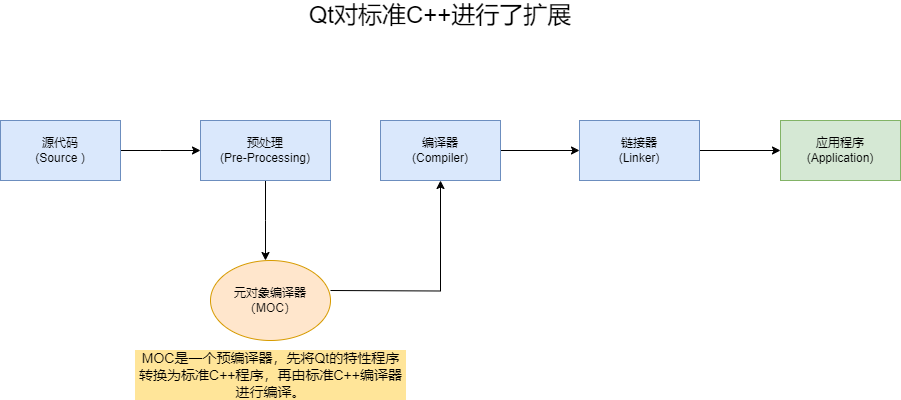

The diagram above was exported from draw.io. Its source (the exported page's mxGraphModel, read from the mxfile embedded in the PNG):
<mxGraphModel dx="1005" dy="805" grid="1" gridSize="10" guides="1" tooltips="1" connect="1" arrows="1" fold="1" page="1" pageScale="1" pageWidth="827" pageHeight="1169" math="0" shadow="0">
  <root>
    <mxCell id="0" />
    <mxCell id="1" parent="0" />
    <mxCell id="v3cxztPvY-uUmCn56_UV-3" value="" style="edgeStyle=orthogonalEdgeStyle;rounded=0;orthogonalLoop=1;jettySize=auto;html=1;" parent="1" source="v3cxztPvY-uUmCn56_UV-1" edge="1">
      <mxGeometry relative="1" as="geometry">
        <mxPoint x="350" y="340" as="targetPoint" />
      </mxGeometry>
    </mxCell>
    <mxCell id="v3cxztPvY-uUmCn56_UV-1" value="源代码&lt;br&gt;(Source )" style="rounded=0;whiteSpace=wrap;html=1;fillColor=#dae8fc;strokeColor=#6c8ebf;" parent="1" vertex="1">
      <mxGeometry x="150" y="310" width="120" height="60" as="geometry" />
    </mxCell>
    <mxCell id="v3cxztPvY-uUmCn56_UV-6" value="" style="edgeStyle=orthogonalEdgeStyle;rounded=0;orthogonalLoop=1;jettySize=auto;html=1;" parent="1" source="v3cxztPvY-uUmCn56_UV-4" edge="1">
      <mxGeometry relative="1" as="geometry">
        <mxPoint x="415" y="450" as="targetPoint" />
      </mxGeometry>
    </mxCell>
    <mxCell id="v3cxztPvY-uUmCn56_UV-4" value="预处理&lt;br&gt;(Pre-Processing)" style="rounded=0;whiteSpace=wrap;html=1;fillColor=#dae8fc;strokeColor=#6c8ebf;" parent="1" vertex="1">
      <mxGeometry x="350" y="310" width="130" height="60" as="geometry" />
    </mxCell>
    <mxCell id="v3cxztPvY-uUmCn56_UV-7" style="edgeStyle=orthogonalEdgeStyle;rounded=0;orthogonalLoop=1;jettySize=auto;html=1;entryX=0.5;entryY=1;entryDx=0;entryDy=0;" parent="1" target="v3cxztPvY-uUmCn56_UV-10" edge="1">
      <mxGeometry relative="1" as="geometry">
        <mxPoint x="590" y="480" as="targetPoint" />
        <mxPoint x="480" y="480" as="sourcePoint" />
      </mxGeometry>
    </mxCell>
    <mxCell id="v3cxztPvY-uUmCn56_UV-12" value="" style="edgeStyle=orthogonalEdgeStyle;rounded=0;orthogonalLoop=1;jettySize=auto;html=1;" parent="1" source="v3cxztPvY-uUmCn56_UV-10" target="v3cxztPvY-uUmCn56_UV-11" edge="1">
      <mxGeometry relative="1" as="geometry" />
    </mxCell>
    <mxCell id="v3cxztPvY-uUmCn56_UV-10" value="编译器&lt;br&gt;(Compiler)" style="rounded=0;whiteSpace=wrap;html=1;fillColor=#dae8fc;strokeColor=#6c8ebf;" parent="1" vertex="1">
      <mxGeometry x="530" y="310" width="120" height="60" as="geometry" />
    </mxCell>
    <mxCell id="v3cxztPvY-uUmCn56_UV-14" value="" style="edgeStyle=orthogonalEdgeStyle;rounded=0;orthogonalLoop=1;jettySize=auto;html=1;" parent="1" source="v3cxztPvY-uUmCn56_UV-11" target="v3cxztPvY-uUmCn56_UV-13" edge="1">
      <mxGeometry relative="1" as="geometry" />
    </mxCell>
    <mxCell id="v3cxztPvY-uUmCn56_UV-11" value="链接器&lt;br&gt;(Linker)" style="rounded=0;whiteSpace=wrap;html=1;fillColor=#dae8fc;strokeColor=#6c8ebf;" parent="1" vertex="1">
      <mxGeometry x="729" y="310" width="120" height="60" as="geometry" />
    </mxCell>
    <mxCell id="v3cxztPvY-uUmCn56_UV-13" value="应用程序&lt;br&gt;(Application)" style="rounded=0;whiteSpace=wrap;html=1;fillColor=#d5e8d4;strokeColor=#82b366;" parent="1" vertex="1">
      <mxGeometry x="930" y="310" width="120" height="60" as="geometry" />
    </mxCell>
    <mxCell id="v3cxztPvY-uUmCn56_UV-15" value="元对象编译器&lt;br&gt;（MOC）" style="ellipse;whiteSpace=wrap;html=1;fillColor=#ffe6cc;strokeColor=#d79b00;" parent="1" vertex="1">
      <mxGeometry x="360" y="450" width="120" height="80" as="geometry" />
    </mxCell>
    <mxCell id="8XVVzJr5SLdTCm2O1Za1-2" value="Qt对标准C++进行了扩展" style="text;html=1;strokeColor=none;fillColor=none;align=center;verticalAlign=middle;whiteSpace=wrap;rounded=0;fontSize=24;" vertex="1" parent="1">
      <mxGeometry x="455" y="190" width="270" height="30" as="geometry" />
    </mxCell>
    <mxCell id="8XVVzJr5SLdTCm2O1Za1-4" value="MOC是一个预编译器，先将Qt的特性程序转换为标准C++程序，再由标准C++编译器进行编译。" style="text;html=1;strokeColor=none;fillColor=none;align=center;verticalAlign=middle;whiteSpace=wrap;rounded=0;fontSize=14;labelBackgroundColor=#FFE599;" vertex="1" parent="1">
      <mxGeometry x="283.5" y="545" width="273" height="40" as="geometry" />
    </mxCell>
  </root>
</mxGraphModel>